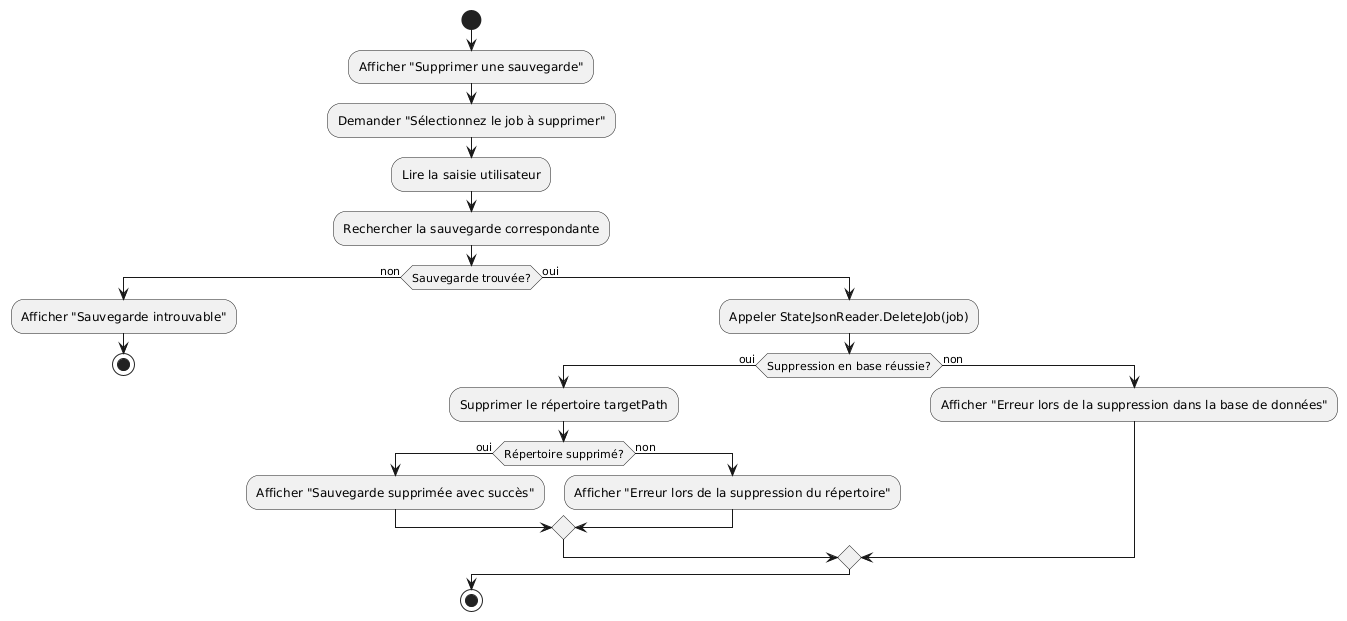

The diagram above was rendered by PlantUML. Its source (embedded in the PNG):
@startuml
start

:Afficher "Supprimer une sauvegarde";
:Demander "Sélectionnez le job à supprimer";
:Lire la saisie utilisateur;
:Rechercher la sauvegarde correspondante;
if (Sauvegarde trouvée?) then (non)
  :Afficher "Sauvegarde introuvable";
  stop
else (oui)
  :Appeler StateJsonReader.DeleteJob(job);
  if (Suppression en base réussie?) then (oui)
    :Supprimer le répertoire targetPath;
    if (Répertoire supprimé?) then (oui)
      :Afficher "Sauvegarde supprimée avec succès";
    else (non)
      :Afficher "Erreur lors de la suppression du répertoire";
    endif
  else (non)
    :Afficher "Erreur lors de la suppression dans la base de données";
  endif
endif

stop
@enduml